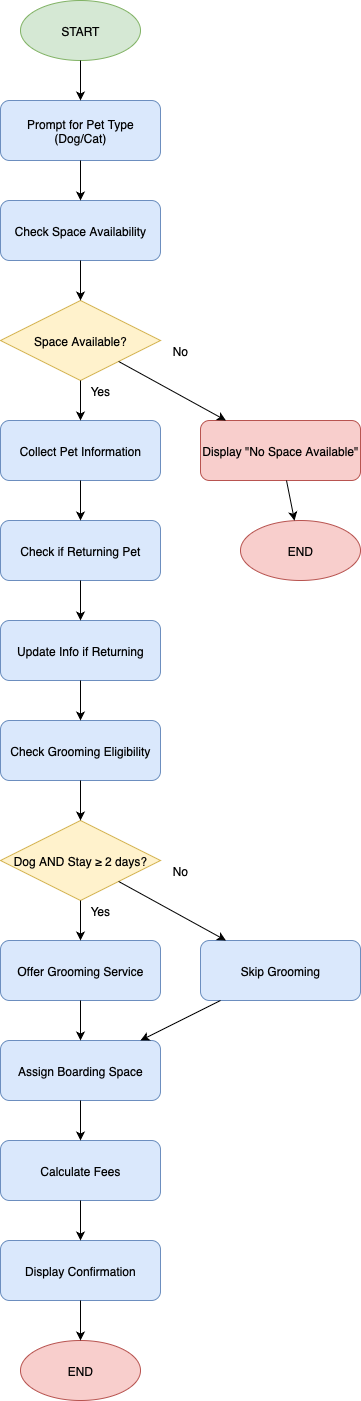

The diagram above was exported from draw.io. Its source (the exported page's mxGraphModel, read from the mxfile embedded in the PNG):
<mxGraphModel dx="976" dy="672" grid="1" gridSize="10" guides="1" tooltips="1" connect="1" arrows="1" fold="1" page="1" pageScale="1" pageWidth="827" pageHeight="1169" math="0" shadow="0">
  <root>
    <mxCell id="0" />
    <mxCell id="1" parent="0" />
    <mxCell id="start" value="START" style="ellipse;whiteSpace=wrap;html=1;fillColor=#d5e8d4;strokeColor=#82b366;" parent="1" vertex="1">
      <mxGeometry x="360" y="20" width="120" height="60" as="geometry" />
    </mxCell>
    <mxCell id="prompt" value="Prompt for Pet Type&#10;(Dog/Cat)" style="rounded=1;whiteSpace=wrap;html=1;fillColor=#dae8fc;strokeColor=#6c8ebf;" parent="1" vertex="1">
      <mxGeometry x="340" y="120" width="160" height="60" as="geometry" />
    </mxCell>
    <mxCell id="checkSpace" value="Check Space Availability" style="rounded=1;whiteSpace=wrap;html=1;fillColor=#dae8fc;strokeColor=#6c8ebf;" parent="1" vertex="1">
      <mxGeometry x="340" y="220" width="160" height="60" as="geometry" />
    </mxCell>
    <mxCell id="spaceDecision" value="Space Available?" style="rhombus;whiteSpace=wrap;html=1;fillColor=#fff2cc;strokeColor=#d6b656;" parent="1" vertex="1">
      <mxGeometry x="340" y="320" width="160" height="80" as="geometry" />
    </mxCell>
    <mxCell id="collectInfo" value="Collect Pet Information" style="rounded=1;whiteSpace=wrap;html=1;fillColor=#dae8fc;strokeColor=#6c8ebf;" parent="1" vertex="1">
      <mxGeometry x="340" y="440" width="160" height="60" as="geometry" />
    </mxCell>
    <mxCell id="returningPet" value="Check if Returning Pet" style="rounded=1;whiteSpace=wrap;html=1;fillColor=#dae8fc;strokeColor=#6c8ebf;" parent="1" vertex="1">
      <mxGeometry x="340" y="540" width="160" height="60" as="geometry" />
    </mxCell>
    <mxCell id="updateInfo" value="Update Info if Returning" style="rounded=1;whiteSpace=wrap;html=1;fillColor=#dae8fc;strokeColor=#6c8ebf;" parent="1" vertex="1">
      <mxGeometry x="340" y="640" width="160" height="60" as="geometry" />
    </mxCell>
    <mxCell id="groomingEligibility" value="Check Grooming Eligibility" style="rounded=1;whiteSpace=wrap;html=1;fillColor=#dae8fc;strokeColor=#6c8ebf;" parent="1" vertex="1">
      <mxGeometry x="340" y="740" width="160" height="60" as="geometry" />
    </mxCell>
    <mxCell id="groomingDecision" value="Dog AND Stay ≥ 2 days?" style="rhombus;whiteSpace=wrap;html=1;fillColor=#fff2cc;strokeColor=#d6b656;" parent="1" vertex="1">
      <mxGeometry x="340" y="840" width="160" height="80" as="geometry" />
    </mxCell>
    <mxCell id="offerGrooming" value="Offer Grooming Service" style="rounded=1;whiteSpace=wrap;html=1;fillColor=#dae8fc;strokeColor=#6c8ebf;" parent="1" vertex="1">
      <mxGeometry x="340" y="960" width="160" height="60" as="geometry" />
    </mxCell>
    <mxCell id="skipGrooming" value="Skip Grooming" style="rounded=1;whiteSpace=wrap;html=1;fillColor=#dae8fc;strokeColor=#6c8ebf;" parent="1" vertex="1">
      <mxGeometry x="540" y="960" width="160" height="60" as="geometry" />
    </mxCell>
    <mxCell id="assignSpace" value="Assign Boarding Space" style="rounded=1;whiteSpace=wrap;html=1;fillColor=#dae8fc;strokeColor=#6c8ebf;" parent="1" vertex="1">
      <mxGeometry x="340" y="1060" width="160" height="60" as="geometry" />
    </mxCell>
    <mxCell id="calculateFees" value="Calculate Fees" style="rounded=1;whiteSpace=wrap;html=1;fillColor=#dae8fc;strokeColor=#6c8ebf;" parent="1" vertex="1">
      <mxGeometry x="340" y="1160" width="160" height="60" as="geometry" />
    </mxCell>
    <mxCell id="displayConfirmation" value="Display Confirmation" style="rounded=1;whiteSpace=wrap;html=1;fillColor=#dae8fc;strokeColor=#6c8ebf;" parent="1" vertex="1">
      <mxGeometry x="340" y="1260" width="160" height="60" as="geometry" />
    </mxCell>
    <mxCell id="end" value="END" style="ellipse;whiteSpace=wrap;html=1;fillColor=#f8cecc;strokeColor=#b85450;" parent="1" vertex="1">
      <mxGeometry x="360" y="1360" width="120" height="60" as="geometry" />
    </mxCell>
    <mxCell id="noSpace" value="Display &quot;No Space Available&quot;" style="rounded=1;whiteSpace=wrap;html=1;fillColor=#f8cecc;strokeColor=#b85450;" parent="1" vertex="1">
      <mxGeometry x="540" y="440" width="160" height="60" as="geometry" />
    </mxCell>
    <mxCell id="endNoSpace" value="END" style="ellipse;whiteSpace=wrap;html=1;fillColor=#f8cecc;strokeColor=#b85450;" parent="1" vertex="1">
      <mxGeometry x="580" y="540" width="120" height="60" as="geometry" />
    </mxCell>
    <mxCell id="edge1" parent="1" source="start" target="prompt" edge="1">
      <mxGeometry relative="1" as="geometry" />
    </mxCell>
    <mxCell id="edge2" parent="1" source="prompt" target="checkSpace" edge="1">
      <mxGeometry relative="1" as="geometry" />
    </mxCell>
    <mxCell id="edge3" parent="1" source="checkSpace" target="spaceDecision" edge="1">
      <mxGeometry relative="1" as="geometry" />
    </mxCell>
    <mxCell id="edge4" parent="1" source="spaceDecision" target="collectInfo" edge="1">
      <mxGeometry relative="1" as="geometry" />
    </mxCell>
    <mxCell id="edge5" parent="1" source="spaceDecision" target="noSpace" edge="1">
      <mxGeometry relative="1" as="geometry" />
    </mxCell>
    <mxCell id="edge6" parent="1" source="collectInfo" target="returningPet" edge="1">
      <mxGeometry relative="1" as="geometry" />
    </mxCell>
    <mxCell id="edge7" parent="1" source="returningPet" target="updateInfo" edge="1">
      <mxGeometry relative="1" as="geometry" />
    </mxCell>
    <mxCell id="edge8" parent="1" source="updateInfo" target="groomingEligibility" edge="1">
      <mxGeometry relative="1" as="geometry" />
    </mxCell>
    <mxCell id="edge9" parent="1" source="groomingEligibility" target="groomingDecision" edge="1">
      <mxGeometry relative="1" as="geometry" />
    </mxCell>
    <mxCell id="edge10" parent="1" source="groomingDecision" target="offerGrooming" edge="1">
      <mxGeometry relative="1" as="geometry" />
    </mxCell>
    <mxCell id="edge11" parent="1" source="groomingDecision" target="skipGrooming" edge="1">
      <mxGeometry relative="1" as="geometry" />
    </mxCell>
    <mxCell id="edge12" parent="1" source="offerGrooming" target="assignSpace" edge="1">
      <mxGeometry relative="1" as="geometry" />
    </mxCell>
    <mxCell id="edge13" parent="1" source="skipGrooming" target="assignSpace" edge="1">
      <mxGeometry relative="1" as="geometry" />
    </mxCell>
    <mxCell id="edge14" parent="1" source="assignSpace" target="calculateFees" edge="1">
      <mxGeometry relative="1" as="geometry" />
    </mxCell>
    <mxCell id="edge15" parent="1" source="calculateFees" target="displayConfirmation" edge="1">
      <mxGeometry relative="1" as="geometry" />
    </mxCell>
    <mxCell id="edge16" parent="1" source="displayConfirmation" target="end" edge="1">
      <mxGeometry relative="1" as="geometry" />
    </mxCell>
    <mxCell id="edge17" parent="1" source="noSpace" target="endNoSpace" edge="1">
      <mxGeometry relative="1" as="geometry" />
    </mxCell>
    <mxCell id="label1" value="Yes" style="text;html=1;strokeColor=none;fillColor=none;align=center;verticalAlign=middle;whiteSpace=wrap;rounded=0;" parent="1" vertex="1">
      <mxGeometry x="420" y="400" width="40" height="20" as="geometry" />
    </mxCell>
    <mxCell id="label2" value="No" style="text;html=1;strokeColor=none;fillColor=none;align=center;verticalAlign=middle;whiteSpace=wrap;rounded=0;" parent="1" vertex="1">
      <mxGeometry x="500" y="360" width="40" height="20" as="geometry" />
    </mxCell>
    <mxCell id="label3" value="Yes" style="text;html=1;strokeColor=none;fillColor=none;align=center;verticalAlign=middle;whiteSpace=wrap;rounded=0;" parent="1" vertex="1">
      <mxGeometry x="420" y="920" width="40" height="20" as="geometry" />
    </mxCell>
    <mxCell id="label4" value="No" style="text;html=1;strokeColor=none;fillColor=none;align=center;verticalAlign=middle;whiteSpace=wrap;rounded=0;" parent="1" vertex="1">
      <mxGeometry x="500" y="880" width="40" height="20" as="geometry" />
    </mxCell>
  </root>
</mxGraphModel>